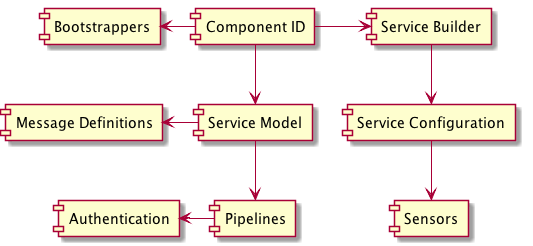

The diagram above was rendered by PlantUML. Its source (embedded in the PNG):
@startuml
component "Component ID" as compid
component "Pipelines" as compws
component "Bootstrappers" as compbootstrappers
component "Service Builder" as compbuilder
component "Authentication" as compauth
component "Service Model" as compmodel
component "Service Configuration" as compconfig
component "Message Definitions" as compmsgs
component "Sensors" as compsensors
compid -down-> compmodel
compid -right-> compbuilder
compbuilder -down-> compconfig
compmodel -down-> compws
compws -left-> compauth
compmodel -left-> compmsgs
compid -left-> compbootstrappers
compconfig -down-> compsensors
@enduml